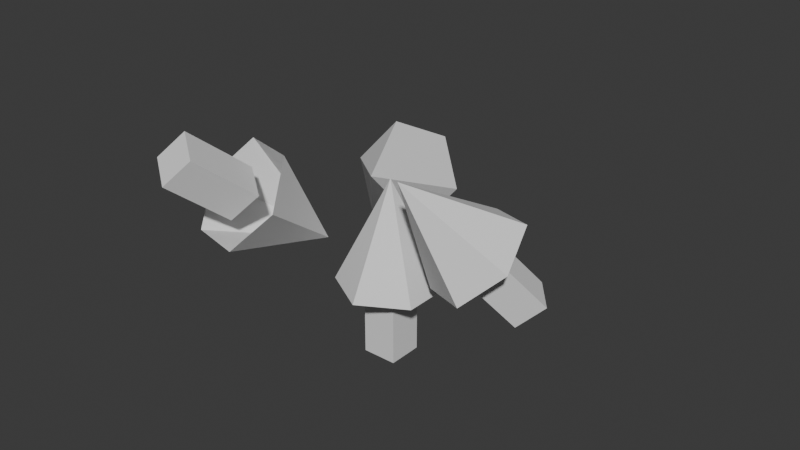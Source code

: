 # Source: arrows.blend  (saved by Blender 4.5.90; exported with 4.5.12 LTS)
import bpy
from mathutils import Matrix  # noqa: F401  (used for matrix-valued properties, if any)

bpy.ops.wm.read_factory_settings(use_empty=True)
scene = bpy.context.scene
scene.name = 'Scene'

# ---- collections
col_collection = bpy.data.collections.new('Collection'); scene.collection.children.link(col_collection)

# ---- world
world_world = bpy.data.worlds.new('World'); scene.world = world_world
world_world.use_nodes = True; world_world.node_tree.nodes.clear()
_N = world_world.node_tree.nodes; _L = world_world.node_tree.links
n0 = _N.new('ShaderNodeOutputWorld'); n0.name = 'World Output'; n0.location = (200, 100)
n1 = _N.new('ShaderNodeBackground'); n1.name = 'Background'; n1.location = (-200, 100)
n1.inputs[0].default_value = (0.05088, 0.05088, 0.05088, 1.0)
_L.new(n1.outputs[0], n0.inputs[0])
n0.is_active_output = True
world_world.color = (0.05088, 0.05088, 0.05088)
world_world.sun_shadow_jitter_overblur = 0.0

# ---- meshes
me_cone = bpy.data.meshes.new('Cone')
me_cone.from_pydata([(0.0, 0.3278, -1.0), (0.3271, 0.3278, -1.0), (0.3271, -0.3278, -1.0), (0.0, -0.3278, -1.0), (-0.3271, -0.3278, -1.0), (-0.3271, 0.3278, -1.0), (0.0, 0.0, 1.0), (0.0, 1.0, -1.0), (0.866, 0.5, -1.0), (0.866, -0.5, -1.0), (0.0, -1.0, -1.0), (-0.866, -0.5, -1.0), (-0.866, 0.5, -1.0), (0.0, 0.3278, -2.387), (0.3271, 0.3278, -2.387), (0.3271, -0.3278, -2.387), (0.0, -0.3278, -2.387), (-0.3271, -0.3278, -2.387), (-0.3271, 0.3278, -2.387)], [], [(7, 6, 8), (8, 6, 9), (9, 6, 10), (10, 6, 11), (5, 0, 13, 18), (11, 6, 12), (12, 6, 7), (13, 14, 15, 16, 17, 18), (3, 4, 17, 16), (1, 2, 15, 14), (4, 5, 18, 17), (2, 3, 16, 15), (0, 1, 14, 13)])
_uv = me_cone.uv_layers.new(name='UVMap')
_uv.uv.foreach_set('vector', [0.25, 0.49, 0.25, 0.25, 0.4578, 0.37, 0.4578, 0.37, 0.25, 0.25, 0.4578, 0.13, 0.4578, 0.13, 0.25, 0.25, 0.25, 0.01, 0.25, 0.01, 0.25, 0.25, 0.04215, 0.13, 0.6715, 0.2953, 0.75, 0.3407, 0.75, 0.3407, 0.6715, 0.2953, 0.04215, 0.13, 0.25, 0.25, 0.04215, 0.37, 0.04215, 0.37, 0.25, 0.25, 0.25, 0.49, 0.75, 0.3407, 0.8285, 0.2953, 0.8285, 0.2047, 0.75, 0.1593, 0.6715, 0.2047, 0.6715, 0.2953, 0.75, 0.1593, 0.6715, 0.2047, 0.6715, 0.2047, 0.75, 0.1593, 0.8285, 0.2953, 0.8285, 0.2047, 0.8285, 0.2047, 0.8285, 0.2953, 0.6715, 0.2047, 0.6715, 0.2953, 0.6715, 0.2953, 0.6715, 0.2047, 0.8285, 0.2047, 0.75, 0.1593, 0.75, 0.1593, 0.8285, 0.2047, 0.75, 0.3407, 0.8285, 0.2953, 0.8285, 0.2953, 0.75, 0.3407])
me_cone.update()
me_cone_005 = bpy.data.meshes.new('Cone.005')
me_cone_005.from_pydata([(0.0, 0.3278, -1.0), (0.3271, 0.3278, -1.0), (0.3271, -0.3278, -1.0), (0.0, -0.3278, -1.0), (-0.3271, -0.3278, -1.0), (-0.3271, 0.3278, -1.0), (0.0, 0.0, 1.0), (0.0, 1.0, -1.0), (0.866, 0.5, -1.0), (0.866, -0.5, -1.0), (0.0, -1.0, -1.0), (-0.866, -0.5, -1.0), (-0.866, 0.5, -1.0), (0.0, 0.3278, -2.387), (0.3271, 0.3278, -2.387), (0.3271, -0.3278, -2.387), (0.0, -0.3278, -2.387), (-0.3271, -0.3278, -2.387), (-0.3271, 0.3278, -2.387)], [], [(7, 6, 8), (8, 6, 9), (9, 6, 10), (10, 6, 11), (5, 0, 13, 18), (11, 6, 12), (12, 6, 7), (13, 14, 15, 16, 17, 18), (3, 4, 17, 16), (1, 2, 15, 14), (4, 5, 18, 17), (2, 3, 16, 15), (0, 1, 14, 13)])
_uv = me_cone_005.uv_layers.new(name='UVMap')
_uv.uv.foreach_set('vector', [0.25, 0.49, 0.25, 0.25, 0.4578, 0.37, 0.4578, 0.37, 0.25, 0.25, 0.4578, 0.13, 0.4578, 0.13, 0.25, 0.25, 0.25, 0.01, 0.25, 0.01, 0.25, 0.25, 0.04215, 0.13, 0.6715, 0.2953, 0.75, 0.3407, 0.75, 0.3407, 0.6715, 0.2953, 0.04215, 0.13, 0.25, 0.25, 0.04215, 0.37, 0.04215, 0.37, 0.25, 0.25, 0.25, 0.49, 0.75, 0.3407, 0.8285, 0.2953, 0.8285, 0.2047, 0.75, 0.1593, 0.6715, 0.2047, 0.6715, 0.2953, 0.75, 0.1593, 0.6715, 0.2047, 0.6715, 0.2047, 0.75, 0.1593, 0.8285, 0.2953, 0.8285, 0.2047, 0.8285, 0.2047, 0.8285, 0.2953, 0.6715, 0.2047, 0.6715, 0.2953, 0.6715, 0.2953, 0.6715, 0.2047, 0.8285, 0.2047, 0.75, 0.1593, 0.75, 0.1593, 0.8285, 0.2047, 0.75, 0.3407, 0.8285, 0.2953, 0.8285, 0.2953, 0.75, 0.3407])
me_cone_005.update()
me_cone_006 = bpy.data.meshes.new('Cone.006')
me_cone_006.from_pydata([(0.0, 0.3278, -1.0), (0.3271, 0.3278, -1.0), (0.3271, -0.3278, -1.0), (0.0, -0.3278, -1.0), (-0.3271, -0.3278, -1.0), (-0.3271, 0.3278, -1.0), (0.0, 0.0, 1.0), (0.0, 1.0, -1.0), (0.866, 0.5, -1.0), (0.866, -0.5, -1.0), (0.0, -1.0, -1.0), (-0.866, -0.5, -1.0), (-0.866, 0.5, -1.0), (0.0, 0.3278, -2.387), (0.3271, 0.3278, -2.387), (0.3271, -0.3278, -2.387), (0.0, -0.3278, -2.387), (-0.3271, -0.3278, -2.387), (-0.3271, 0.3278, -2.387)], [], [(7, 6, 8), (8, 6, 9), (9, 6, 10), (10, 6, 11), (5, 0, 13, 18), (11, 6, 12), (12, 6, 7), (13, 14, 15, 16, 17, 18), (3, 4, 17, 16), (1, 2, 15, 14), (4, 5, 18, 17), (2, 3, 16, 15), (0, 1, 14, 13)])
_uv = me_cone_006.uv_layers.new(name='UVMap')
_uv.uv.foreach_set('vector', [0.25, 0.49, 0.25, 0.25, 0.4578, 0.37, 0.4578, 0.37, 0.25, 0.25, 0.4578, 0.13, 0.4578, 0.13, 0.25, 0.25, 0.25, 0.01, 0.25, 0.01, 0.25, 0.25, 0.04215, 0.13, 0.6715, 0.2953, 0.75, 0.3407, 0.75, 0.3407, 0.6715, 0.2953, 0.04215, 0.13, 0.25, 0.25, 0.04215, 0.37, 0.04215, 0.37, 0.25, 0.25, 0.25, 0.49, 0.75, 0.3407, 0.8285, 0.2953, 0.8285, 0.2047, 0.75, 0.1593, 0.6715, 0.2047, 0.6715, 0.2953, 0.75, 0.1593, 0.6715, 0.2047, 0.6715, 0.2047, 0.75, 0.1593, 0.8285, 0.2953, 0.8285, 0.2047, 0.8285, 0.2047, 0.8285, 0.2953, 0.6715, 0.2047, 0.6715, 0.2953, 0.6715, 0.2953, 0.6715, 0.2047, 0.8285, 0.2047, 0.75, 0.1593, 0.75, 0.1593, 0.8285, 0.2047, 0.75, 0.3407, 0.8285, 0.2953, 0.8285, 0.2953, 0.75, 0.3407])
me_cone_006.update()
me_cone_007 = bpy.data.meshes.new('Cone.007')
me_cone_007.from_pydata([(0.0, 0.3278, -1.0), (0.3271, 0.3278, -1.0), (0.3271, -0.3278, -1.0), (0.0, -0.3278, -1.0), (-0.3271, -0.3278, -1.0), (-0.3271, 0.3278, -1.0), (0.0, 0.0, 1.0), (0.0, 1.0, -1.0), (0.866, 0.5, -1.0), (0.866, -0.5, -1.0), (0.0, -1.0, -1.0), (-0.866, -0.5, -1.0), (-0.866, 0.5, -1.0), (0.0, 0.3278, -2.387), (0.3271, 0.3278, -2.387), (0.3271, -0.3278, -2.387), (0.0, -0.3278, -2.387), (-0.3271, -0.3278, -2.387), (-0.3271, 0.3278, -2.387)], [], [(7, 6, 8), (8, 6, 9), (9, 6, 10), (10, 6, 11), (5, 0, 13, 18), (11, 6, 12), (12, 6, 7), (13, 14, 15, 16, 17, 18), (3, 4, 17, 16), (1, 2, 15, 14), (4, 5, 18, 17), (2, 3, 16, 15), (0, 1, 14, 13)])
_uv = me_cone_007.uv_layers.new(name='UVMap')
_uv.uv.foreach_set('vector', [0.25, 0.49, 0.25, 0.25, 0.4578, 0.37, 0.4578, 0.37, 0.25, 0.25, 0.4578, 0.13, 0.4578, 0.13, 0.25, 0.25, 0.25, 0.01, 0.25, 0.01, 0.25, 0.25, 0.04215, 0.13, 0.6715, 0.2953, 0.75, 0.3407, 0.75, 0.3407, 0.6715, 0.2953, 0.04215, 0.13, 0.25, 0.25, 0.04215, 0.37, 0.04215, 0.37, 0.25, 0.25, 0.25, 0.49, 0.75, 0.3407, 0.8285, 0.2953, 0.8285, 0.2047, 0.75, 0.1593, 0.6715, 0.2047, 0.6715, 0.2953, 0.75, 0.1593, 0.6715, 0.2047, 0.6715, 0.2047, 0.75, 0.1593, 0.8285, 0.2953, 0.8285, 0.2047, 0.8285, 0.2047, 0.8285, 0.2953, 0.6715, 0.2047, 0.6715, 0.2953, 0.6715, 0.2953, 0.6715, 0.2047, 0.8285, 0.2047, 0.75, 0.1593, 0.75, 0.1593, 0.8285, 0.2047, 0.75, 0.3407, 0.8285, 0.2953, 0.8285, 0.2953, 0.75, 0.3407])
me_cone_007.update()

# ---- objects
ob_cone = bpy.data.objects.new('Cone', me_cone)
ob_cone_001 = bpy.data.objects.new('Cone.001', me_cone_005)
ob_cone_002 = bpy.data.objects.new('Cone.002', me_cone_006)
ob_cone_003 = bpy.data.objects.new('Cone.003', me_cone_007)

# ---- transforms, parenting, visibility, modifiers, constraints
ob_cone.location = (0.0, 0.0, 0.0)
ob_cone_001.location = (1.379, -0.4535, 0.8322)
ob_cone_001.rotation_euler = (-0.712, -0.1878, 2.29)
ob_cone_002.location = (-0.8684, 1.019, 0.4584)
ob_cone_002.rotation_euler = (-0.3753, 1.166, -1.636)
ob_cone_003.location = (-1.055, -1.419, 0.5036)
ob_cone_003.rotation_euler = (-2.304, 0.3735, -0.6006)

# ---- collection membership
col_collection.objects.link(ob_cone)
col_collection.objects.link(ob_cone_001)
col_collection.objects.link(ob_cone_002)
col_collection.objects.link(ob_cone_003)

# ---- scene / render settings (as saved in the file)
scene.frame_start = 1; scene.frame_end = 250; scene.frame_set(31)
scene.render.engine = 'BLENDER_EEVEE_NEXT'
bpy.context.view_layer.update()

# ---- added for rendering (the .blend has no active camera and no usable light): camera, sun
cam_auto = bpy.data.cameras.new('AutoCamera')
cam_auto.lens = 50.0
cam_auto.sensor_width = 36.0
cam_auto.clip_end = 1000.0
ob_auto_camera = bpy.data.objects.new('AutoCamera', cam_auto)
scene.collection.objects.link(ob_auto_camera)
ob_auto_camera.location = (10.9194, -12.8544, 8.7627)
ob_auto_camera.rotation_euler = (1.09748, -7.21219e-08, 0.694738)
scene.camera = ob_auto_camera
light_auto_sun = bpy.data.lights.new('AutoSun', 'SUN')
light_auto_sun.energy = 3.0
light_auto_sun.angle = 0.0523599
ob_auto_sun = bpy.data.objects.new('AutoSun', light_auto_sun)
scene.collection.objects.link(ob_auto_sun)
ob_auto_sun.rotation_euler = (0.872665, 0.174533, 0.523599)
bpy.context.view_layer.update()
